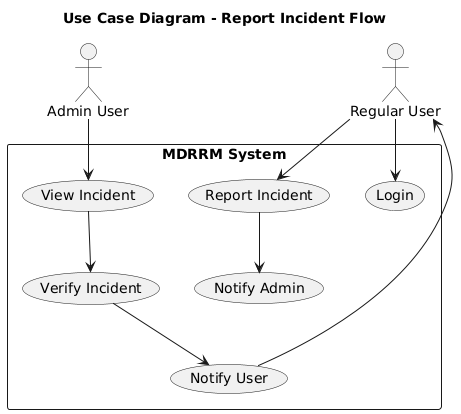

The diagram above was rendered by PlantUML. Its source (embedded in the PNG):
@startuml
title Use Case Diagram - Report Incident Flow

actor "Regular User" as RegularUser
actor "Admin User" as AdminUser

rectangle "MDRRM System" {
    usecase "Login" as UC_Login
    usecase "Report Incident" as UC_ReportIncident
    usecase "Notify Admin" as UC_NotifyAdmin
    usecase "View Incident" as UC_ViewIncident
    usecase "Verify Incident" as UC_VerifyIncident
    usecase "Notify User" as UC_NotifyUser
}

RegularUser --> UC_Login
RegularUser --> UC_ReportIncident
UC_ReportIncident --> UC_NotifyAdmin
AdminUser --> UC_ViewIncident
UC_ViewIncident --> UC_VerifyIncident
UC_VerifyIncident --> UC_NotifyUser
UC_NotifyUser --> RegularUser
@enduml